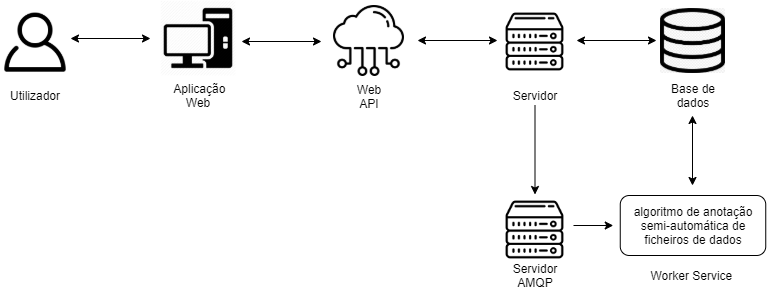

The diagram above was exported from draw.io. Its source (the exported page's mxGraphModel, read from the mxfile embedded in the PNG):
<mxGraphModel dx="1422" dy="762" grid="1" gridSize="10" guides="1" tooltips="1" connect="1" arrows="1" fold="1" page="1" pageScale="1" pageWidth="827" pageHeight="1169" math="0" shadow="0">
  <root>
    <mxCell id="0" />
    <mxCell id="1" parent="0" />
    <mxCell id="0_k6-7-gBFnaidTuNq54-5" value="" style="shape=image;html=1;verticalLabelPosition=bottom;labelBackgroundColor=#ffffff;verticalAlign=top;imageAspect=1;aspect=fixed;image=https://cdn1.iconfinder.com/data/icons/home-appliances-49/100/Home_Appliances_9-512.png;" parent="1" vertex="1">
      <mxGeometry x="210" y="285" width="76" height="76" as="geometry" />
    </mxCell>
    <mxCell id="0_k6-7-gBFnaidTuNq54-6" value="" style="shape=image;html=1;verticalLabelPosition=bottom;labelBackgroundColor=#ffffff;verticalAlign=top;imageAspect=1;aspect=fixed;image=https://image.flaticon.com/icons/png/512/115/115804.png;" parent="1" vertex="1">
      <mxGeometry x="383" y="290" width="71" height="71" as="geometry" />
    </mxCell>
    <mxCell id="0_k6-7-gBFnaidTuNq54-7" value="" style="shape=image;html=1;verticalLabelPosition=bottom;labelBackgroundColor=#ffffff;verticalAlign=top;imageAspect=1;aspect=fixed;image=https://www.freepnglogos.com/uploads/server-png/server-icon-download-icons-17.png;" parent="1" vertex="1">
      <mxGeometry x="549" y="291" width="71" height="71" as="geometry" />
    </mxCell>
    <mxCell id="0_k6-7-gBFnaidTuNq54-8" value="" style="shape=image;html=1;verticalLabelPosition=bottom;labelBackgroundColor=#ffffff;verticalAlign=top;imageAspect=1;aspect=fixed;image=https://clipartart.com/images/database-icon-clipart.jpg;" parent="1" vertex="1">
      <mxGeometry x="710" y="293" width="65" height="65" as="geometry" />
    </mxCell>
    <mxCell id="0_k6-7-gBFnaidTuNq54-9" value="" style="shape=image;html=1;verticalLabelPosition=bottom;labelBackgroundColor=#ffffff;verticalAlign=top;imageAspect=1;aspect=fixed;image=https://icons-for-free.com/iconfiles/png/512/friend+human+man+member+person+profile+user+users+icon-1320168707291252637.png;" parent="1" vertex="1">
      <mxGeometry x="50" y="291" width="70" height="70" as="geometry" />
    </mxCell>
    <mxCell id="0_k6-7-gBFnaidTuNq54-10" value="Utilizador" style="text;html=1;strokeColor=none;fillColor=none;align=center;verticalAlign=middle;whiteSpace=wrap;rounded=0;" parent="1" vertex="1">
      <mxGeometry x="65" y="370" width="40" height="20" as="geometry" />
    </mxCell>
    <mxCell id="0_k6-7-gBFnaidTuNq54-11" value="&amp;nbsp;Aplicação Web" style="text;html=1;strokeColor=none;fillColor=none;align=center;verticalAlign=middle;whiteSpace=wrap;rounded=0;" parent="1" vertex="1">
      <mxGeometry x="217" y="370" width="62" height="20" as="geometry" />
    </mxCell>
    <mxCell id="0_k6-7-gBFnaidTuNq54-12" value="Web API" style="text;html=1;strokeColor=none;fillColor=none;align=center;verticalAlign=middle;whiteSpace=wrap;rounded=0;" parent="1" vertex="1">
      <mxGeometry x="398.5" y="371" width="40" height="20" as="geometry" />
    </mxCell>
    <mxCell id="0_k6-7-gBFnaidTuNq54-13" value="Servidor" style="text;html=1;strokeColor=none;fillColor=none;align=center;verticalAlign=middle;whiteSpace=wrap;rounded=0;" parent="1" vertex="1">
      <mxGeometry x="564.5" y="370" width="40" height="20" as="geometry" />
    </mxCell>
    <mxCell id="0_k6-7-gBFnaidTuNq54-15" value="Base de dados" style="text;html=1;strokeColor=none;fillColor=none;align=center;verticalAlign=middle;whiteSpace=wrap;rounded=0;" parent="1" vertex="1">
      <mxGeometry x="718.75" y="370" width="47.5" height="20" as="geometry" />
    </mxCell>
    <mxCell id="0_k6-7-gBFnaidTuNq54-16" value="" style="endArrow=classic;startArrow=classic;html=1;" parent="1" edge="1">
      <mxGeometry width="50" height="50" relative="1" as="geometry">
        <mxPoint x="120" y="323" as="sourcePoint" />
        <mxPoint x="200" y="323" as="targetPoint" />
      </mxGeometry>
    </mxCell>
    <mxCell id="0_k6-7-gBFnaidTuNq54-17" value="algoritmo de anotação semi-automática de ficheiros de dados" style="rounded=1;whiteSpace=wrap;html=1;" parent="1" vertex="1">
      <mxGeometry x="669.75" y="480" width="145.5" height="60" as="geometry" />
    </mxCell>
    <mxCell id="0_k6-7-gBFnaidTuNq54-20" value="" style="endArrow=classic;startArrow=classic;html=1;" parent="1" edge="1">
      <mxGeometry width="50" height="50" relative="1" as="geometry">
        <mxPoint x="291" y="326" as="sourcePoint" />
        <mxPoint x="371" y="326" as="targetPoint" />
      </mxGeometry>
    </mxCell>
    <mxCell id="0_k6-7-gBFnaidTuNq54-21" value="" style="endArrow=classic;startArrow=classic;html=1;" parent="1" edge="1">
      <mxGeometry width="50" height="50" relative="1" as="geometry">
        <mxPoint x="467" y="325" as="sourcePoint" />
        <mxPoint x="547" y="325" as="targetPoint" />
      </mxGeometry>
    </mxCell>
    <mxCell id="0_k6-7-gBFnaidTuNq54-22" value="" style="endArrow=classic;startArrow=classic;html=1;" parent="1" edge="1">
      <mxGeometry width="50" height="50" relative="1" as="geometry">
        <mxPoint x="626" y="325" as="sourcePoint" />
        <mxPoint x="706" y="325" as="targetPoint" />
      </mxGeometry>
    </mxCell>
    <mxCell id="pM94c-hRPfrLM1g0Lbwx-1" value="Worker Service&amp;nbsp;" style="text;html=1;strokeColor=none;fillColor=none;align=center;verticalAlign=middle;whiteSpace=wrap;rounded=0;" parent="1" vertex="1">
      <mxGeometry x="684.75" y="550" width="115.5" height="20" as="geometry" />
    </mxCell>
    <mxCell id="rVUCRxhgP1XCQQIbPld4-1" value="" style="shape=image;html=1;verticalLabelPosition=bottom;labelBackgroundColor=#ffffff;verticalAlign=top;imageAspect=1;aspect=fixed;image=https://www.freepnglogos.com/uploads/server-png/server-icon-download-icons-17.png;" parent="1" vertex="1">
      <mxGeometry x="549" y="479" width="71" height="71" as="geometry" />
    </mxCell>
    <mxCell id="rVUCRxhgP1XCQQIbPld4-2" value="Servidor AMQP" style="text;html=1;strokeColor=none;fillColor=none;align=center;verticalAlign=middle;whiteSpace=wrap;rounded=0;" parent="1" vertex="1">
      <mxGeometry x="564.5" y="550" width="40" height="20" as="geometry" />
    </mxCell>
    <mxCell id="rVUCRxhgP1XCQQIbPld4-3" value="" style="endArrow=classic;html=1;exitX=0.5;exitY=1;exitDx=0;exitDy=0;entryX=0.5;entryY=0;entryDx=0;entryDy=0;" parent="1" source="0_k6-7-gBFnaidTuNq54-13" target="rVUCRxhgP1XCQQIbPld4-1" edge="1">
      <mxGeometry width="50" height="50" relative="1" as="geometry">
        <mxPoint x="490" y="535" as="sourcePoint" />
        <mxPoint x="540" y="485" as="targetPoint" />
      </mxGeometry>
    </mxCell>
    <mxCell id="rVUCRxhgP1XCQQIbPld4-5" value="" style="endArrow=classic;html=1;entryX=0;entryY=0.5;entryDx=0;entryDy=0;" parent="1" edge="1">
      <mxGeometry width="50" height="50" relative="1" as="geometry">
        <mxPoint x="623" y="510" as="sourcePoint" />
        <mxPoint x="662.75" y="510" as="targetPoint" />
      </mxGeometry>
    </mxCell>
    <mxCell id="Q14zDZ8HVb3ltB6yhGKZ-1" value="" style="endArrow=classic;startArrow=classic;html=1;" edge="1" parent="1">
      <mxGeometry width="50" height="50" relative="1" as="geometry">
        <mxPoint x="742" y="470" as="sourcePoint" />
        <mxPoint x="742" y="400" as="targetPoint" />
      </mxGeometry>
    </mxCell>
  </root>
</mxGraphModel>